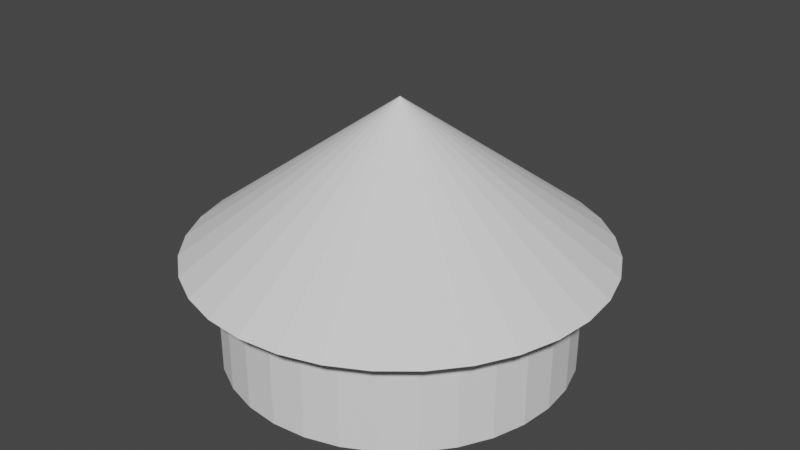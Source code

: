 # Source: House.blend  (saved by Blender 2.90.8; exported with 4.5.12 LTS)
import bpy
from mathutils import Matrix  # noqa: F401  (used for matrix-valued properties, if any)

bpy.ops.wm.read_factory_settings(use_empty=True)
scene = bpy.context.scene
scene.name = 'Scene'

# ---- collections
col_collection = bpy.data.collections.new('Collection'); scene.collection.children.link(col_collection)

# ---- world
world_world = bpy.data.worlds.new('World'); scene.world = world_world
world_world.use_nodes = True; world_world.node_tree.nodes.clear()
_N = world_world.node_tree.nodes; _L = world_world.node_tree.links
n0 = _N.new('ShaderNodeOutputWorld'); n0.name = 'World Output'; n0.location = (300, 300)
n1 = _N.new('ShaderNodeBackground'); n1.name = 'Background'; n1.location = (10, 300)
n1.inputs[0].default_value = (0.05088, 0.05088, 0.05088, 1.0)
_L.new(n1.outputs[0], n0.inputs[0])
n0.is_active_output = True
world_world.color = (0.05088, 0.05088, 0.05088)
world_world.use_sun_shadow = False
world_world.sun_shadow_jitter_overblur = 0.0

# ---- meshes
me_cylinder = bpy.data.meshes.new('Cylinder')
me_cylinder.from_pydata([(0.0, 1.0, -1.0), (0.0, 1.0, 1.0), (0.1951, 0.9808, -1.0), (0.1951, 0.9808, 1.0), (0.3827, 0.9239, -1.0), (0.3827, 0.9239, 1.0), (0.5556, 0.8315, -1.0), (0.5556, 0.8315, 1.0), (0.7071, 0.7071, -1.0), (0.7071, 0.7071, 1.0), (0.8315, 0.5556, -1.0), (0.8315, 0.5556, 1.0), (0.9239, 0.3827, -1.0), (0.9239, 0.3827, 1.0), (0.9808, 0.1951, -1.0), (0.9808, 0.1951, 1.0), (1.0, 7.55e-08, -1.0), (1.0, 7.55e-08, 1.0), (0.9808, -0.1951, -1.0), (0.9808, -0.1951, 1.0), (0.9239, -0.3827, -1.0), (0.9239, -0.3827, 1.0), (0.8315, -0.5556, -1.0), (0.8315, -0.5556, 1.0), (0.7071, -0.7071, -1.0), (0.7071, -0.7071, 1.0), (0.5556, -0.8315, -1.0), (0.5556, -0.8315, 1.0), (0.3827, -0.9239, -1.0), (0.3827, -0.9239, 1.0), (0.1951, -0.9808, -1.0), (0.1951, -0.9808, 1.0), (-3.258e-07, -1.0, -1.0), (-3.258e-07, -1.0, 1.0), (-0.1951, -0.9808, -1.0), (-0.1951, -0.9808, 1.0), (-0.3827, -0.9239, -1.0), (-0.3827, -0.9239, 1.0), (-0.5556, -0.8315, -1.0), (-0.5556, -0.8315, 1.0), (-0.7071, -0.7071, -1.0), (-0.7071, -0.7071, 1.0), (-0.8315, -0.5556, -1.0), (-0.8315, -0.5556, 1.0), (-0.9239, -0.3827, -1.0), (-0.9239, -0.3827, 1.0), (-0.849, -0.1568, -0.9615), (-0.849, -0.1568, 0.9615), (-0.8645, 9.656e-07, -0.9615), (-0.8645, 9.656e-07, 0.9615), (-0.849, 0.1568, -0.9615), (-0.849, 0.1568, 0.9615), (-0.9239, 0.3827, -1.0), (-0.9239, 0.3827, 1.0), (-0.8315, 0.5556, -1.0), (-0.8315, 0.5556, 1.0), (-0.7071, 0.7071, -1.0), (-0.7071, 0.7071, 1.0), (-0.5556, 0.8315, -1.0), (-0.5556, 0.8315, 1.0), (-0.3827, 0.9239, -1.0), (-0.3827, 0.9239, 1.0), (-0.1951, 0.9808, -1.0), (-0.1951, 0.9808, 1.0), (-0.9808, -0.1951, 1.0), (-0.9808, -0.1951, -1.0), (-1.0, 9.656e-07, -1.0), (-1.0, 9.656e-07, 1.0), (-0.9808, 0.1951, -1.0), (-0.9808, 0.1951, 1.0)], [], [(0, 1, 3, 2), (2, 3, 5, 4), (4, 5, 7, 6), (6, 7, 9, 8), (8, 9, 11, 10), (10, 11, 13, 12), (12, 13, 15, 14), (14, 15, 17, 16), (16, 17, 19, 18), (18, 19, 21, 20), (20, 21, 23, 22), (22, 23, 25, 24), (24, 25, 27, 26), (26, 27, 29, 28), (28, 29, 31, 30), (30, 31, 33, 32), (32, 33, 35, 34), (34, 35, 37, 36), (36, 37, 39, 38), (38, 39, 41, 40), (40, 41, 43, 42), (42, 43, 45, 44), (44, 45, 64, 65), (68, 69, 53, 52), (52, 53, 55, 54), (54, 55, 57, 56), (56, 57, 59, 58), (58, 59, 61, 60), (3, 1, 63, 61, 59, 57, 55, 53, 69, 67, 64, 45, 43, 41, 39, 37, 35, 33, 31, 29, 27, 25, 23, 21, 19, 17, 15, 13, 11, 9, 7, 5), (60, 61, 63, 62), (62, 63, 1, 0), (0, 2, 4, 6, 8, 10, 12, 14, 16, 18, 20, 22, 24, 26, 28, 30, 32, 34, 36, 38, 40, 42, 44, 65, 66, 68, 52, 54, 56, 58, 60, 62), (47, 46, 65, 64), (46, 48, 66, 65), (49, 47, 64, 67), (48, 50, 68, 66), (51, 49, 67, 69), (50, 51, 69, 68)])
_uv = me_cylinder.uv_layers.new(name='UVMap')
_uv.uv.foreach_set('vector', [1.0, 0.5, 1.0, 1.0, 0.9688, 1.0, 0.9688, 0.5, 0.9688, 0.5, 0.9688, 1.0, 0.9375, 1.0, 0.9375, 0.5, 0.9375, 0.5, 0.9375, 1.0, 0.9062, 1.0, 0.9062, 0.5, 0.9062, 0.5, 0.9062, 1.0, 0.875, 1.0, 0.875, 0.5, 0.875, 0.5, 0.875, 1.0, 0.8438, 1.0, 0.8438, 0.5, 0.8438, 0.5, 0.8438, 1.0, 0.8125, 1.0, 0.8125, 0.5, 0.8125, 0.5, 0.8125, 1.0, 0.7812, 1.0, 0.7812, 0.5, 0.7812, 0.5, 0.7812, 1.0, 0.75, 1.0, 0.75, 0.5, 0.75, 0.5, 0.75, 1.0, 0.7188, 1.0, 0.7188, 0.5, 0.7188, 0.5, 0.7188, 1.0, 0.6875, 1.0, 0.6875, 0.5, 0.6875, 0.5, 0.6875, 1.0, 0.6562, 1.0, 0.6562, 0.5, 0.6562, 0.5, 0.6562, 1.0, 0.625, 1.0, 0.625, 0.5, 0.625, 0.5, 0.625, 1.0, 0.5938, 1.0, 0.5938, 0.5, 0.5938, 0.5, 0.5938, 1.0, 0.5625, 1.0, 0.5625, 0.5, 0.5625, 0.5, 0.5625, 1.0, 0.5312, 1.0, 0.5312, 0.5, 0.5312, 0.5, 0.5312, 1.0, 0.5, 1.0, 0.5, 0.5, 0.5, 0.5, 0.5, 1.0, 0.4688, 1.0, 0.4688, 0.5, 0.4688, 0.5, 0.4688, 1.0, 0.4375, 1.0, 0.4375, 0.5, 0.4375, 0.5, 0.4375, 1.0, 0.4062, 1.0, 0.4062, 0.5, 0.4062, 0.5, 0.4062, 1.0, 0.375, 1.0, 0.375, 0.5, 0.375, 0.5, 0.375, 1.0, 0.3438, 1.0, 0.3438, 0.5, 0.3438, 0.5, 0.3438, 1.0, 0.3125, 1.0, 0.3125, 0.5, 0.3125, 0.5, 0.3125, 1.0, 0.2812, 1.0, 0.2812, 0.5, 0.2188, 0.5, 0.2188, 1.0, 0.1875, 1.0, 0.1875, 0.5, 0.1875, 0.5, 0.1875, 1.0, 0.1562, 1.0, 0.1562, 0.5, 0.1562, 0.5, 0.1562, 1.0, 0.125, 1.0, 0.125, 0.5, 0.125, 0.5, 0.125, 1.0, 0.09375, 1.0, 0.09375, 0.5, 0.09375, 0.5, 0.09375, 1.0, 0.0625, 1.0, 0.0625, 0.5, 0.2968, 0.4854, 0.25, 0.49, 0.2032, 0.4854, 0.1582, 0.4717, 0.1167, 0.4496, 0.08029, 0.4197, 0.05045, 0.3833, 0.02827, 0.3418, 0.01461, 0.2968, 0.01, 0.25, 0.01461, 0.2032, 0.02827, 0.1582, 0.05045, 0.1167, 0.08029, 0.08029, 0.1167, 0.05045, 0.1582, 0.02827, 0.2032, 0.01461, 0.25, 0.01, 0.2968, 0.01461, 0.3418, 0.02827, 0.3833, 0.05045, 0.4197, 0.08029, 0.4496, 0.1167, 0.4717, 0.1582, 0.4854, 0.2032, 0.49, 0.25, 0.4854, 0.2968, 0.4717, 0.3418, 0.4496, 0.3833, 0.4197, 0.4197, 0.3833, 0.4496, 0.3418, 0.4717, 0.0625, 0.5, 0.0625, 1.0, 0.03125, 1.0, 0.03125, 0.5, 0.03125, 0.5, 0.03125, 1.0, 0.0, 1.0, 0.0, 0.5, 0.75, 0.49, 0.7968, 0.4854, 0.8418, 0.4717, 0.8833, 0.4496, 0.9197, 0.4197, 0.9496, 0.3833, 0.9717, 0.3418, 0.9854, 0.2968, 0.99, 0.25, 0.9854, 0.2032, 0.9717, 0.1582, 0.9496, 0.1167, 0.9197, 0.08029, 0.8833, 0.05045, 0.8418, 0.02827, 0.7968, 0.01461, 0.75, 0.01, 0.7032, 0.01461, 0.6582, 0.02827, 0.6167, 0.05045, 0.5803, 0.08029, 0.5504, 0.1167, 0.5283, 0.1582, 0.5146, 0.2032, 0.51, 0.25, 0.5146, 0.2968, 0.5283, 0.3418, 0.5504, 0.3833, 0.5803, 0.4197, 0.6167, 0.4496, 0.6582, 0.4717, 0.7032, 0.4854, 0.2751, 0.9904, 0.2751, 0.5096, 0.2812, 0.5, 0.2812, 1.0, 0.2751, 0.5096, 0.25, 0.5096, 0.25, 0.5, 0.2812, 0.5, 0.25, 0.9904, 0.2751, 0.9904, 0.2812, 1.0, 0.25, 1.0, 0.25, 0.5096, 0.2249, 0.5096, 0.2188, 0.5, 0.25, 0.5, 0.2249, 0.9904, 0.25, 0.9904, 0.25, 1.0, 0.2188, 1.0, 0.2249, 0.5096, 0.2249, 0.9904, 0.2188, 1.0, 0.2188, 0.5])
me_cylinder.use_remesh_fix_poles = True
me_cylinder.use_remesh_preserve_attributes = False
me_cylinder.use_mirror_vertex_groups = False
me_cylinder.update()
me_cone = bpy.data.meshes.new('Cone')
me_cone.from_pydata([(0.0, 1.0, -1.0), (0.1951, 0.9808, -1.0), (0.3827, 0.9239, -1.0), (0.5556, 0.8315, -1.0), (0.7071, 0.7071, -1.0), (0.8315, 0.5556, -1.0), (0.9239, 0.3827, -1.0), (0.9808, 0.1951, -1.0), (1.0, 7.55e-08, -1.0), (0.9808, -0.1951, -1.0), (0.9239, -0.3827, -1.0), (0.8315, -0.5556, -1.0), (0.7071, -0.7071, -1.0), (0.5556, -0.8315, -1.0), (0.3827, -0.9239, -1.0), (0.1951, -0.9808, -1.0), (-3.258e-07, -1.0, -1.0), (-0.1951, -0.9808, -1.0), (-0.3827, -0.9239, -1.0), (-0.5556, -0.8315, -1.0), (-0.7071, -0.7071, -1.0), (-0.8315, -0.5556, -1.0), (-0.9239, -0.3827, -1.0), (-0.9808, -0.1951, -1.0), (-1.0, 9.656e-07, -1.0), (-0.9808, 0.1951, -1.0), (-0.9239, 0.3827, -1.0), (-0.8315, 0.5556, -1.0), (-0.7071, 0.7071, -1.0), (-0.5556, 0.8315, -1.0), (-0.3827, 0.9239, -1.0), (-0.1951, 0.9808, -1.0), (0.0, 0.0, 1.0)], [], [(0, 32, 1), (1, 32, 2), (2, 32, 3), (3, 32, 4), (4, 32, 5), (5, 32, 6), (6, 32, 7), (7, 32, 8), (8, 32, 9), (9, 32, 10), (10, 32, 11), (11, 32, 12), (12, 32, 13), (13, 32, 14), (14, 32, 15), (15, 32, 16), (16, 32, 17), (17, 32, 18), (18, 32, 19), (19, 32, 20), (20, 32, 21), (21, 32, 22), (22, 32, 23), (23, 32, 24), (24, 32, 25), (25, 32, 26), (26, 32, 27), (27, 32, 28), (28, 32, 29), (29, 32, 30), (0, 1, 2, 3, 4, 5, 6, 7, 8, 9, 10, 11, 12, 13, 14, 15, 16, 17, 18, 19, 20, 21, 22, 23, 24, 25, 26, 27, 28, 29, 30, 31), (30, 32, 31), (31, 32, 0)])
_uv = me_cone.uv_layers.new(name='UVMap')
_uv.uv.foreach_set('vector', [0.4683, 0.7722, 0.4683, 0.5322, 0.5151, 0.7676, 0.5151, 0.7676, 0.4683, 0.5322, 0.5601, 0.7539, 0.5601, 0.7539, 0.4683, 0.5322, 0.6016, 0.7318, 0.6016, 0.7318, 0.4683, 0.5322, 0.638, 0.7019, 0.638, 0.7019, 0.4683, 0.5322, 0.6678, 0.6655, 0.6678, 0.6655, 0.4683, 0.5322, 0.69, 0.624, 0.69, 0.624, 0.4683, 0.5322, 0.7037, 0.579, 0.7037, 0.579, 0.4683, 0.5322, 0.7083, 0.5322, 0.7083, 0.5322, 0.4683, 0.5322, 0.7037, 0.4854, 0.7037, 0.4854, 0.4683, 0.5322, 0.69, 0.4404, 0.69, 0.4404, 0.4683, 0.5322, 0.6678, 0.3989, 0.6678, 0.3989, 0.4683, 0.5322, 0.638, 0.3625, 0.638, 0.3625, 0.4683, 0.5322, 0.6016, 0.3327, 0.6016, 0.3327, 0.4683, 0.5322, 0.5601, 0.3105, 0.5601, 0.3105, 0.4683, 0.5322, 0.5151, 0.2968, 0.5151, 0.2968, 0.4683, 0.5322, 0.4683, 0.2922, 0.4683, 0.2922, 0.4683, 0.5322, 0.4214, 0.2968, 0.4214, 0.2968, 0.4683, 0.5322, 0.3764, 0.3105, 0.3764, 0.3105, 0.4683, 0.5322, 0.3349, 0.3327, 0.3349, 0.3327, 0.4683, 0.5322, 0.3025, 0.3696, 0.3025, 0.3696, 0.4683, 0.5322, 0.2687, 0.3989, 0.2687, 0.3989, 0.4683, 0.5322, 0.2465, 0.4404, 0.2465, 0.4404, 0.4683, 0.5322, 0.2329, 0.4854, 0.2329, 0.4854, 0.4683, 0.5322, 0.2283, 0.5322, 0.2283, 0.5322, 0.4683, 0.5322, 0.2329, 0.579, 0.2329, 0.579, 0.4683, 0.5322, 0.2465, 0.624, 0.2465, 0.624, 0.4683, 0.5322, 0.2687, 0.6655, 0.2687, 0.6655, 0.4683, 0.5322, 0.2986, 0.7019, 0.2986, 0.7019, 0.4683, 0.5322, 0.3349, 0.7318, 0.3349, 0.7318, 0.4683, 0.5322, 0.3764, 0.7539, 1.377, 1.28, 1.424, 1.275, 1.469, 1.261, 1.51, 1.239, 1.547, 1.209, 1.576, 1.173, 1.599, 1.131, 1.612, 1.086, 1.617, 1.04, 1.612, 0.9927, 1.599, 0.9477, 1.576, 0.9062, 1.547, 0.8698, 1.51, 0.84, 1.469, 0.8178, 1.424, 0.8042, 1.377, 0.7996, 1.33, 0.8042, 1.285, 0.8178, 1.243, 0.84, 1.207, 0.8698, 1.177, 0.9062, 1.155, 0.9477, 1.141, 0.9927, 1.134, 1.054, 1.141, 1.086, 1.155, 1.131, 1.177, 1.173, 1.207, 1.209, 1.243, 1.239, 1.285, 1.261, 1.33, 1.275, 0.3764, 0.7539, 0.4683, 0.5322, 0.4214, 0.7676, 0.4214, 0.7676, 0.4683, 0.5322, 0.4683, 0.7722])
me_cone.use_remesh_fix_poles = True
me_cone.use_remesh_preserve_attributes = False
me_cone.use_mirror_vertex_groups = False
me_cone.update()

# ---- objects
ob_cylinder = bpy.data.objects.new('Cylinder', me_cylinder)
ob_cone = bpy.data.objects.new('Cone', me_cone)

# ---- transforms, parenting, visibility, modifiers, constraints
ob_cylinder.location = (0.0, 0.0, 0.9428)
ob_cylinder.scale = (2.571, 2.571, 0.9122)
ob_cylinder.lineart.crease_threshold = 0.0
ob_cone.location = (0.0, 0.0, 2.703)
ob_cone.scale = (3.065, 3.065, 1.112)
ob_cone.lineart.crease_threshold = 0.0

# ---- collection membership
col_collection.objects.link(ob_cylinder)
col_collection.objects.link(ob_cone)

# ---- scene / render settings (as saved in the file)
scene.frame_start = 1; scene.frame_end = 250; scene.frame_set(1)
scene.render.engine = 'BLENDER_EEVEE_NEXT'
scene.cycles.use_denoising = False
scene.cycles.samples = 128
scene.cycles.sampling_pattern = 'TABULATED_SOBOL'
scene.cycles.use_adaptive_sampling = False
scene.cycles.use_light_tree = False
scene.view_settings.view_transform = 'Filmic'
bpy.context.view_layer.update()

# ---- added for rendering (the .blend has no active camera and no usable light): camera, sun
cam_auto = bpy.data.cameras.new('AutoCamera')
cam_auto.lens = 50.0
cam_auto.sensor_width = 36.0
cam_auto.clip_end = 1000.0
ob_auto_camera = bpy.data.objects.new('AutoCamera', cam_auto)
scene.collection.objects.link(ob_auto_camera)
ob_auto_camera.location = (8.75239, -10.5029, 8.92435)
ob_auto_camera.rotation_euler = (1.09748, -7.21219e-08, 0.694738)
scene.camera = ob_auto_camera
light_auto_sun = bpy.data.lights.new('AutoSun', 'SUN')
light_auto_sun.energy = 3.0
light_auto_sun.angle = 0.0523599
ob_auto_sun = bpy.data.objects.new('AutoSun', light_auto_sun)
scene.collection.objects.link(ob_auto_sun)
ob_auto_sun.rotation_euler = (0.872665, 0.174533, 0.523599)
bpy.context.view_layer.update()
